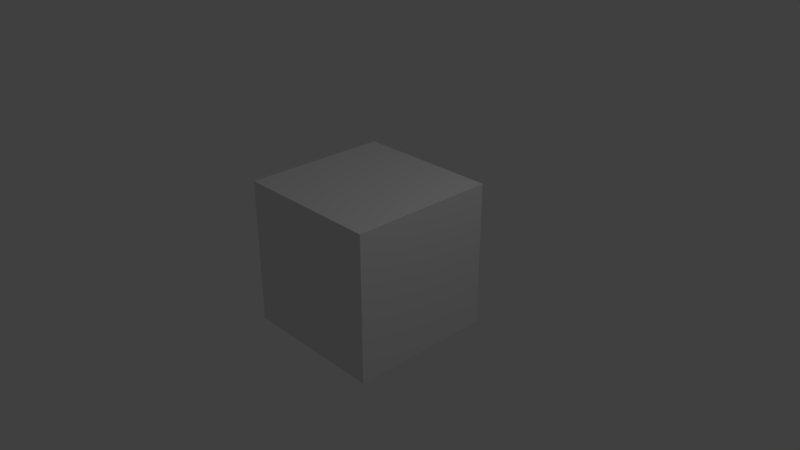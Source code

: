 # Source: DangoSimpleCube.blend  (saved by Blender 2.78.0; exported with 4.5.12 LTS)
import bpy
from mathutils import Matrix  # noqa: F401  (used for matrix-valued properties, if any)

bpy.ops.wm.read_factory_settings(use_empty=True)
scene = bpy.context.scene
scene.name = 'Scene'

# ---- collections
col_collection_1 = bpy.data.collections.new('Collection 1'); scene.collection.children.link(col_collection_1)

# ---- materials (node trees are filled in below, after node groups)
mat_material = bpy.data.materials.new('Material')
mat_material.alpha_threshold = 0.0
mat_material.use_transparent_shadow = False
mat_material.roughness = 0.5
mat_material.line_color = (0.0, 0.0, 0.0, 1.0)

# ---- material node trees

# ---- world
world_world = bpy.data.worlds.new('World'); scene.world = world_world
world_world.color = (0.05088, 0.05088, 0.05088)
world_world.use_sun_shadow = False
world_world.sun_shadow_jitter_overblur = 0.0
world_world.cycles.sampling_method = 'MANUAL'

# ---- cameras
cam_camera = bpy.data.cameras.new('Camera')
cam_camera.clip_end = 100.0
cam_camera.lens = 35.0
cam_camera.sensor_width = 32.0
cam_camera.sensor_height = 18.0
cam_camera.ortho_scale = 7.314
cam_camera.dof.focus_distance = 0.0
cam_camera.dof.aperture_fstop = 128.0

# ---- lights
light_lamp = bpy.data.lights.new('Lamp', 'POINT')
light_lamp.transmission_factor = 0.0
light_lamp.cutoff_distance = 30.0
light_lamp.energy = 100.0
light_lamp.shadow_buffer_clip_start = 1.001
light_lamp.shadow_soft_size = 0.1
light_lamp.shadow_maximum_resolution = 0.006
light_lamp.use_absolute_resolution = True

# ---- meshes
me_cube = bpy.data.meshes.new('Cube')
me_cube.from_pydata([(1.0, 1.0, -1.0), (1.0, -1.0, -1.0), (-1.0, -1.0, -1.0), (-1.0, 1.0, -1.0), (1.0, 1.0, 1.0), (1.0, -1.0, 1.0), (-1.0, -1.0, 1.0), (-1.0, 1.0, 1.0)], [], [(0, 1, 2, 3), (4, 7, 6, 5), (0, 4, 5, 1), (1, 5, 6, 2), (2, 6, 7, 3), (4, 0, 3, 7)])
me_cube.materials.append(mat_material)
me_cube.use_remesh_preserve_volume = False
me_cube.use_remesh_preserve_attributes = False
me_cube.use_mirror_vertex_groups = False
me_cube.update()

# ---- objects
ob_cube = bpy.data.objects.new('Cube', me_cube)
ob_lamp = bpy.data.objects.new('Lamp', light_lamp)
ob_camera = bpy.data.objects.new('Camera', cam_camera)

# ---- transforms, parenting, visibility, modifiers, constraints
ob_cube.location = (0.0, 0.0, 0.0)
ob_cube.lock_rotations_4d = False
ob_cube.empty_display_type = 'ARROWS'
ob_cube.lineart.crease_threshold = 0.0
ob_lamp.location = (4.076, 1.005, 5.904)
ob_lamp.rotation_euler = (0.6503, 0.05522, 1.866)
ob_lamp.lock_rotations_4d = False
ob_lamp.empty_display_type = 'ARROWS'
ob_lamp.color = (0.0, 0.0, 0.0, 0.0)
ob_lamp.lineart.crease_threshold = 0.0
ob_camera.location = (7.481, -6.508, 5.344)
ob_camera.rotation_euler = (1.109, 0.0, 0.8149)
ob_camera.lock_rotations_4d = False
ob_camera.empty_display_type = 'ARROWS'
ob_camera.color = (0.0, 0.0, 0.0, 0.0)
ob_camera.display_type = 'WIRE'
ob_camera.lineart.crease_threshold = 0.0

# ---- collection membership
col_collection_1.objects.link(ob_cube)
col_collection_1.objects.link(ob_lamp)
col_collection_1.objects.link(ob_camera)

# ---- scene / render settings (as saved in the file)
scene.camera = ob_camera
scene.frame_start = 1; scene.frame_end = 250; scene.frame_set(1)
scene.render.engine = 'BLENDER_EEVEE_NEXT'
scene.render.resolution_percentage = 50
scene.render.dither_intensity = 0.0
scene.cycles.use_denoising = False
scene.cycles.samples = 128
scene.cycles.sampling_pattern = 'TABULATED_SOBOL'
scene.cycles.light_sampling_threshold = 0.0
scene.cycles.use_adaptive_sampling = False
scene.cycles.use_light_tree = False
scene.cycles.blur_glossy = 0.0
scene.cycles.sample_clamp_indirect = 0.0
scene.view_settings.view_transform = 'Standard'
bpy.context.view_layer.update()

